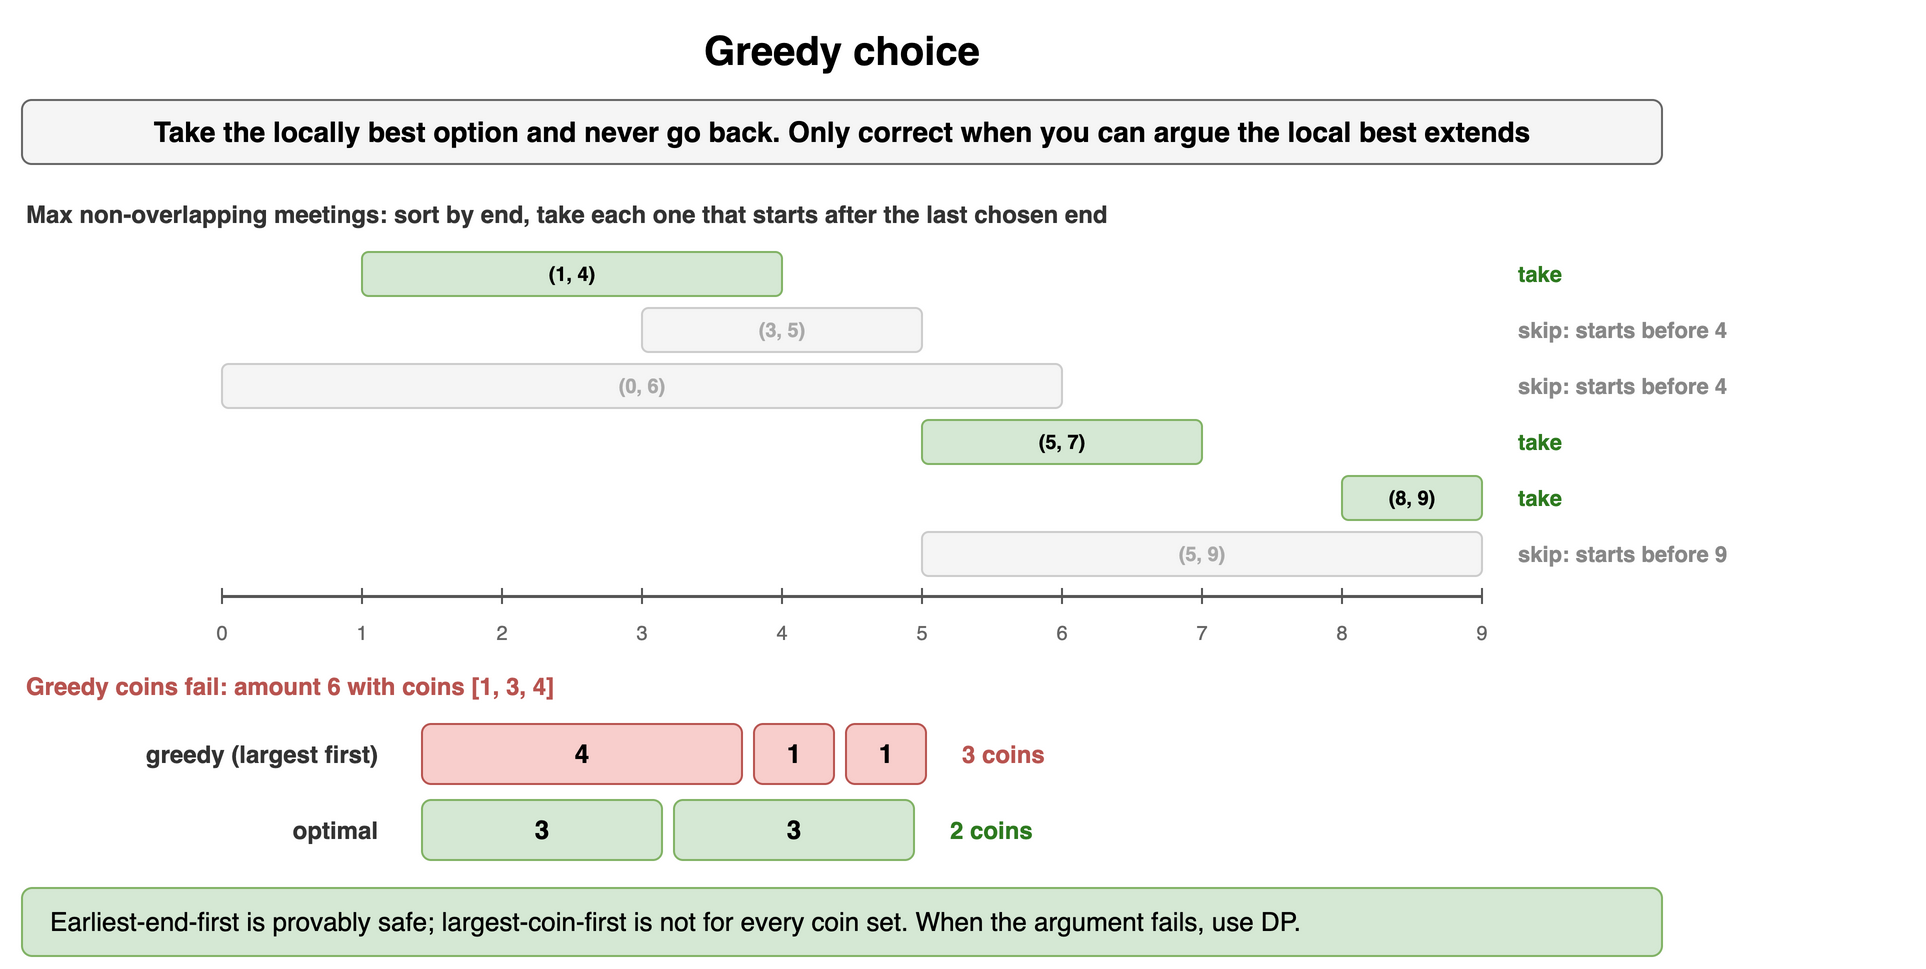

The diagram above was exported from draw.io. Its source (the exported page's mxGraphModel, read from the mxfile embedded in the PNG):
<mxGraphModel dx="900" dy="498" grid="1" gridSize="10" guides="1" tooltips="1" connect="1" arrows="1" fold="1" page="1" pageScale="1" pageWidth="900" pageHeight="498" math="0" shadow="0">
  <root>
    <mxCell id="0" />
    <mxCell id="1" parent="0" />
    <mxCell id="p191" value="Greedy choice" style="text;html=1;align=center;verticalAlign=middle;whiteSpace=wrap;fontSize=20;fontStyle=1;" vertex="1" parent="1">
      <mxGeometry x="40" y="10" width="820" height="30" as="geometry" />
    </mxCell>
    <mxCell id="p192" value="Take the locally best option and never go back. Only correct when you can argue the local best extends" style="rounded=1;whiteSpace=wrap;html=1;fillColor=#f5f5f5;strokeColor=#666666;fontStyle=1;fontSize=14;" vertex="1" parent="1">
      <mxGeometry x="40" y="50" width="820" height="32" as="geometry" />
    </mxCell>
    <mxCell id="p193" value="Max non-overlapping meetings: sort by end, take each one that starts after the last chosen end" style="text;html=1;whiteSpace=wrap;fontSize=11;align=left;verticalAlign=middle;fontSize=12;fontColor=#333333;fontStyle=1;" vertex="1" parent="1">
      <mxGeometry x="40" y="98" width="820" height="18" as="geometry" />
    </mxCell>
    <mxCell id="p194" value="(1, 4)" style="rounded=1;whiteSpace=wrap;html=1;fillColor=#d5e8d4;strokeColor=#82b366;fontSize=10;align=center;fontStyle=1;" vertex="1" parent="1">
      <mxGeometry x="210" y="126" width="210" height="22" as="geometry" />
    </mxCell>
    <mxCell id="p195" value="take" style="text;html=1;whiteSpace=wrap;fontSize=11;align=left;verticalAlign=middle;fontSize=11;fontColor=#2d7a1f;fontStyle=1;" vertex="1" parent="1">
      <mxGeometry x="786" y="126" width="200" height="22" as="geometry" />
    </mxCell>
    <mxCell id="p196" value="(3, 5)" style="rounded=1;whiteSpace=wrap;html=1;fillColor=#f5f5f5;strokeColor=#cccccc;fontSize=10;align=center;fontStyle=1;fontColor=#aaaaaa;" vertex="1" parent="1">
      <mxGeometry x="350" y="154" width="140" height="22" as="geometry" />
    </mxCell>
    <mxCell id="p197" value="skip: starts before 4" style="text;html=1;whiteSpace=wrap;fontSize=11;align=left;verticalAlign=middle;fontSize=11;fontColor=#888888;fontStyle=1;" vertex="1" parent="1">
      <mxGeometry x="786" y="154" width="200" height="22" as="geometry" />
    </mxCell>
    <mxCell id="p198" value="(0, 6)" style="rounded=1;whiteSpace=wrap;html=1;fillColor=#f5f5f5;strokeColor=#cccccc;fontSize=10;align=center;fontStyle=1;fontColor=#aaaaaa;" vertex="1" parent="1">
      <mxGeometry x="140" y="182" width="420" height="22" as="geometry" />
    </mxCell>
    <mxCell id="p199" value="skip: starts before 4" style="text;html=1;whiteSpace=wrap;fontSize=11;align=left;verticalAlign=middle;fontSize=11;fontColor=#888888;fontStyle=1;" vertex="1" parent="1">
      <mxGeometry x="786" y="182" width="200" height="22" as="geometry" />
    </mxCell>
    <mxCell id="p1910" value="(5, 7)" style="rounded=1;whiteSpace=wrap;html=1;fillColor=#d5e8d4;strokeColor=#82b366;fontSize=10;align=center;fontStyle=1;" vertex="1" parent="1">
      <mxGeometry x="490" y="210" width="140" height="22" as="geometry" />
    </mxCell>
    <mxCell id="p1911" value="take" style="text;html=1;whiteSpace=wrap;fontSize=11;align=left;verticalAlign=middle;fontSize=11;fontColor=#2d7a1f;fontStyle=1;" vertex="1" parent="1">
      <mxGeometry x="786" y="210" width="200" height="22" as="geometry" />
    </mxCell>
    <mxCell id="p1912" value="(8, 9)" style="rounded=1;whiteSpace=wrap;html=1;fillColor=#d5e8d4;strokeColor=#82b366;fontSize=10;align=center;fontStyle=1;" vertex="1" parent="1">
      <mxGeometry x="700" y="238" width="70" height="22" as="geometry" />
    </mxCell>
    <mxCell id="p1913" value="take" style="text;html=1;whiteSpace=wrap;fontSize=11;align=left;verticalAlign=middle;fontSize=11;fontColor=#2d7a1f;fontStyle=1;" vertex="1" parent="1">
      <mxGeometry x="786" y="238" width="200" height="22" as="geometry" />
    </mxCell>
    <mxCell id="p1914" value="(5, 9)" style="rounded=1;whiteSpace=wrap;html=1;fillColor=#f5f5f5;strokeColor=#cccccc;fontSize=10;align=center;fontStyle=1;fontColor=#aaaaaa;" vertex="1" parent="1">
      <mxGeometry x="490" y="266" width="280" height="22" as="geometry" />
    </mxCell>
    <mxCell id="p1915" value="skip: starts before 9" style="text;html=1;whiteSpace=wrap;fontSize=11;align=left;verticalAlign=middle;fontSize=11;fontColor=#888888;fontStyle=1;" vertex="1" parent="1">
      <mxGeometry x="786" y="266" width="200" height="22" as="geometry" />
    </mxCell>
    <mxCell id="p1916" value="" style="endArrow=none;html=1;strokeColor=#555555;strokeWidth=1.5;" edge="1" parent="1">
      <mxGeometry relative="1" as="geometry">
        <mxPoint x="140" y="298" as="sourcePoint" />
        <mxPoint x="770" y="298" as="targetPoint" />
      </mxGeometry>
    </mxCell>
    <mxCell id="p1917" value="" style="endArrow=none;html=1;strokeColor=#555555;" edge="1" parent="1">
      <mxGeometry relative="1" as="geometry">
        <mxPoint x="140" y="294" as="sourcePoint" />
        <mxPoint x="140" y="302" as="targetPoint" />
      </mxGeometry>
    </mxCell>
    <mxCell id="p1918" value="0" style="text;html=1;whiteSpace=wrap;fontSize=11;align=center;fontSize=10;fontColor=#666666;" vertex="1" parent="1">
      <mxGeometry x="125" y="304" width="30" height="14" as="geometry" />
    </mxCell>
    <mxCell id="p1919" value="" style="endArrow=none;html=1;strokeColor=#555555;" edge="1" parent="1">
      <mxGeometry relative="1" as="geometry">
        <mxPoint x="210" y="294" as="sourcePoint" />
        <mxPoint x="210" y="302" as="targetPoint" />
      </mxGeometry>
    </mxCell>
    <mxCell id="p1920" value="1" style="text;html=1;whiteSpace=wrap;fontSize=11;align=center;fontSize=10;fontColor=#666666;" vertex="1" parent="1">
      <mxGeometry x="195" y="304" width="30" height="14" as="geometry" />
    </mxCell>
    <mxCell id="p1921" value="" style="endArrow=none;html=1;strokeColor=#555555;" edge="1" parent="1">
      <mxGeometry relative="1" as="geometry">
        <mxPoint x="280" y="294" as="sourcePoint" />
        <mxPoint x="280" y="302" as="targetPoint" />
      </mxGeometry>
    </mxCell>
    <mxCell id="p1922" value="2" style="text;html=1;whiteSpace=wrap;fontSize=11;align=center;fontSize=10;fontColor=#666666;" vertex="1" parent="1">
      <mxGeometry x="265" y="304" width="30" height="14" as="geometry" />
    </mxCell>
    <mxCell id="p1923" value="" style="endArrow=none;html=1;strokeColor=#555555;" edge="1" parent="1">
      <mxGeometry relative="1" as="geometry">
        <mxPoint x="350" y="294" as="sourcePoint" />
        <mxPoint x="350" y="302" as="targetPoint" />
      </mxGeometry>
    </mxCell>
    <mxCell id="p1924" value="3" style="text;html=1;whiteSpace=wrap;fontSize=11;align=center;fontSize=10;fontColor=#666666;" vertex="1" parent="1">
      <mxGeometry x="335" y="304" width="30" height="14" as="geometry" />
    </mxCell>
    <mxCell id="p1925" value="" style="endArrow=none;html=1;strokeColor=#555555;" edge="1" parent="1">
      <mxGeometry relative="1" as="geometry">
        <mxPoint x="420" y="294" as="sourcePoint" />
        <mxPoint x="420" y="302" as="targetPoint" />
      </mxGeometry>
    </mxCell>
    <mxCell id="p1926" value="4" style="text;html=1;whiteSpace=wrap;fontSize=11;align=center;fontSize=10;fontColor=#666666;" vertex="1" parent="1">
      <mxGeometry x="405" y="304" width="30" height="14" as="geometry" />
    </mxCell>
    <mxCell id="p1927" value="" style="endArrow=none;html=1;strokeColor=#555555;" edge="1" parent="1">
      <mxGeometry relative="1" as="geometry">
        <mxPoint x="490" y="294" as="sourcePoint" />
        <mxPoint x="490" y="302" as="targetPoint" />
      </mxGeometry>
    </mxCell>
    <mxCell id="p1928" value="5" style="text;html=1;whiteSpace=wrap;fontSize=11;align=center;fontSize=10;fontColor=#666666;" vertex="1" parent="1">
      <mxGeometry x="475" y="304" width="30" height="14" as="geometry" />
    </mxCell>
    <mxCell id="p1929" value="" style="endArrow=none;html=1;strokeColor=#555555;" edge="1" parent="1">
      <mxGeometry relative="1" as="geometry">
        <mxPoint x="560" y="294" as="sourcePoint" />
        <mxPoint x="560" y="302" as="targetPoint" />
      </mxGeometry>
    </mxCell>
    <mxCell id="p1930" value="6" style="text;html=1;whiteSpace=wrap;fontSize=11;align=center;fontSize=10;fontColor=#666666;" vertex="1" parent="1">
      <mxGeometry x="545" y="304" width="30" height="14" as="geometry" />
    </mxCell>
    <mxCell id="p1931" value="" style="endArrow=none;html=1;strokeColor=#555555;" edge="1" parent="1">
      <mxGeometry relative="1" as="geometry">
        <mxPoint x="630" y="294" as="sourcePoint" />
        <mxPoint x="630" y="302" as="targetPoint" />
      </mxGeometry>
    </mxCell>
    <mxCell id="p1932" value="7" style="text;html=1;whiteSpace=wrap;fontSize=11;align=center;fontSize=10;fontColor=#666666;" vertex="1" parent="1">
      <mxGeometry x="615" y="304" width="30" height="14" as="geometry" />
    </mxCell>
    <mxCell id="p1933" value="" style="endArrow=none;html=1;strokeColor=#555555;" edge="1" parent="1">
      <mxGeometry relative="1" as="geometry">
        <mxPoint x="700" y="294" as="sourcePoint" />
        <mxPoint x="700" y="302" as="targetPoint" />
      </mxGeometry>
    </mxCell>
    <mxCell id="p1934" value="8" style="text;html=1;whiteSpace=wrap;fontSize=11;align=center;fontSize=10;fontColor=#666666;" vertex="1" parent="1">
      <mxGeometry x="685" y="304" width="30" height="14" as="geometry" />
    </mxCell>
    <mxCell id="p1935" value="" style="endArrow=none;html=1;strokeColor=#555555;" edge="1" parent="1">
      <mxGeometry relative="1" as="geometry">
        <mxPoint x="770" y="294" as="sourcePoint" />
        <mxPoint x="770" y="302" as="targetPoint" />
      </mxGeometry>
    </mxCell>
    <mxCell id="p1936" value="9" style="text;html=1;whiteSpace=wrap;fontSize=11;align=center;fontSize=10;fontColor=#666666;" vertex="1" parent="1">
      <mxGeometry x="755" y="304" width="30" height="14" as="geometry" />
    </mxCell>
    <mxCell id="p1937" value="Greedy coins fail: amount 6 with coins [1, 3, 4]" style="text;html=1;whiteSpace=wrap;fontSize=11;align=left;verticalAlign=middle;fontSize=12;fontColor=#b85450;fontStyle=1;" vertex="1" parent="1">
      <mxGeometry x="40" y="334" width="600" height="18" as="geometry" />
    </mxCell>
    <mxCell id="p1938" value="greedy (largest first)" style="text;html=1;whiteSpace=wrap;fontSize=11;align=right;verticalAlign=middle;fontSize=12;fontColor=#333333;fontStyle=1;" vertex="1" parent="1">
      <mxGeometry x="40" y="362" width="180" height="30" as="geometry" />
    </mxCell>
    <mxCell id="p1939" value="4" style="rounded=1;whiteSpace=wrap;html=1;fillColor=#f8cecc;strokeColor=#b85450;fontSize=13;align=center;fontStyle=1;" vertex="1" parent="1">
      <mxGeometry x="240" y="362" width="160" height="30" as="geometry" />
    </mxCell>
    <mxCell id="p1940" value="1" style="rounded=1;whiteSpace=wrap;html=1;fillColor=#f8cecc;strokeColor=#b85450;fontSize=13;align=center;fontStyle=1;" vertex="1" parent="1">
      <mxGeometry x="406" y="362" width="40" height="30" as="geometry" />
    </mxCell>
    <mxCell id="p1941" value="1" style="rounded=1;whiteSpace=wrap;html=1;fillColor=#f8cecc;strokeColor=#b85450;fontSize=13;align=center;fontStyle=1;" vertex="1" parent="1">
      <mxGeometry x="452" y="362" width="40" height="30" as="geometry" />
    </mxCell>
    <mxCell id="p1942" value="3 coins" style="text;html=1;whiteSpace=wrap;fontSize=11;align=left;verticalAlign=middle;fontSize=12;fontColor=#b85450;fontStyle=1;" vertex="1" parent="1">
      <mxGeometry x="508" y="362" width="100" height="30" as="geometry" />
    </mxCell>
    <mxCell id="p1943" value="optimal" style="text;html=1;whiteSpace=wrap;fontSize=11;align=right;verticalAlign=middle;fontSize=12;fontColor=#333333;fontStyle=1;" vertex="1" parent="1">
      <mxGeometry x="40" y="400" width="180" height="30" as="geometry" />
    </mxCell>
    <mxCell id="p1944" value="3" style="rounded=1;whiteSpace=wrap;html=1;fillColor=#d5e8d4;strokeColor=#82b366;fontSize=13;align=center;fontStyle=1;" vertex="1" parent="1">
      <mxGeometry x="240" y="400" width="120" height="30" as="geometry" />
    </mxCell>
    <mxCell id="p1945" value="3" style="rounded=1;whiteSpace=wrap;html=1;fillColor=#d5e8d4;strokeColor=#82b366;fontSize=13;align=center;fontStyle=1;" vertex="1" parent="1">
      <mxGeometry x="366" y="400" width="120" height="30" as="geometry" />
    </mxCell>
    <mxCell id="p1946" value="2 coins" style="text;html=1;whiteSpace=wrap;fontSize=11;align=left;verticalAlign=middle;fontSize=12;fontColor=#2d7a1f;fontStyle=1;" vertex="1" parent="1">
      <mxGeometry x="502" y="400" width="100" height="30" as="geometry" />
    </mxCell>
    <mxCell id="p1947" value="Earliest-end-first is provably safe; largest-coin-first is not for every coin set. When the argument fails, use DP." style="rounded=1;whiteSpace=wrap;html=1;fillColor=#d5e8d4;strokeColor=#82b366;fontSize=13;align=left;spacingLeft=12;" vertex="1" parent="1">
      <mxGeometry x="40" y="444" width="820" height="34" as="geometry" />
    </mxCell>
  </root>
</mxGraphModel>